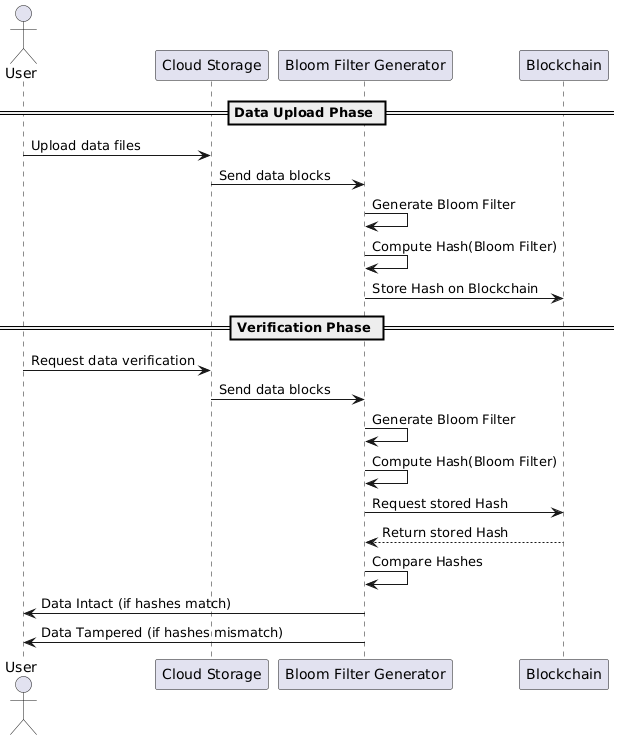

The diagram above was rendered by PlantUML. Its source (embedded in the PNG):
@startuml
actor User
participant "Cloud Storage" as Cloud
participant "Bloom Filter Generator" as BFG
participant "Blockchain" as BC

== Data Upload Phase ==
User -> Cloud: Upload data files
Cloud -> BFG: Send data blocks
BFG -> BFG: Generate Bloom Filter
BFG -> BFG: Compute Hash(Bloom Filter)
BFG -> BC: Store Hash on Blockchain

== Verification Phase ==
User -> Cloud: Request data verification
Cloud -> BFG: Send data blocks
BFG -> BFG: Generate Bloom Filter
BFG -> BFG: Compute Hash(Bloom Filter)
BFG -> BC: Request stored Hash
BC --> BFG: Return stored Hash
BFG -> BFG: Compare Hashes
BFG -> User: Data Intact (if hashes match)
BFG -> User: Data Tampered (if hashes mismatch)
@enduml